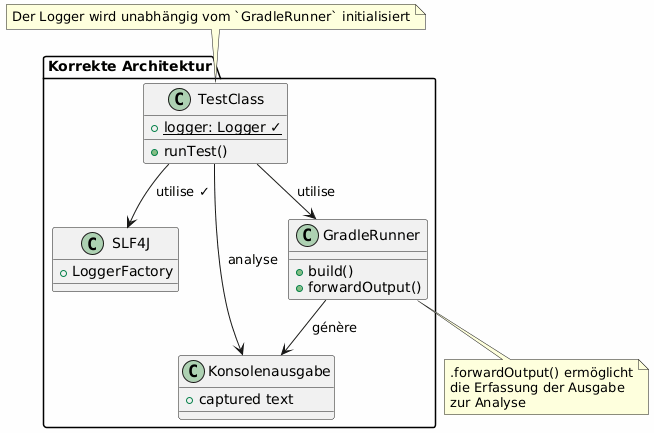

The diagram above was rendered by PlantUML. Its source (embedded in the PNG):
@startuml

skinparam backgroundColor #FEFEFE
skinparam componentStyle rectangle

package "Korrekte Architektur" {
    class TestClass {
        + {static} logger: Logger ✓
        + runTest()
    }

    class SLF4J {
        + LoggerFactory
    }

    class GradleRunner {
        + build()
        + forwardOutput()
    }

    class "Konsolenausgabe" as Output {
        + captured text
    }

    TestClass --> SLF4J : utilise ✓
    TestClass --> GradleRunner : utilise
    GradleRunner --> Output : génère
    TestClass --> Output : analyse
}

note top of TestClass
Der Logger wird unabhängig vom `GradleRunner` initialisiert
end note

note bottom of GradleRunner
.forwardOutput() ermöglicht
die Erfassung der Ausgabe
zur Analyse
end note

@enduml